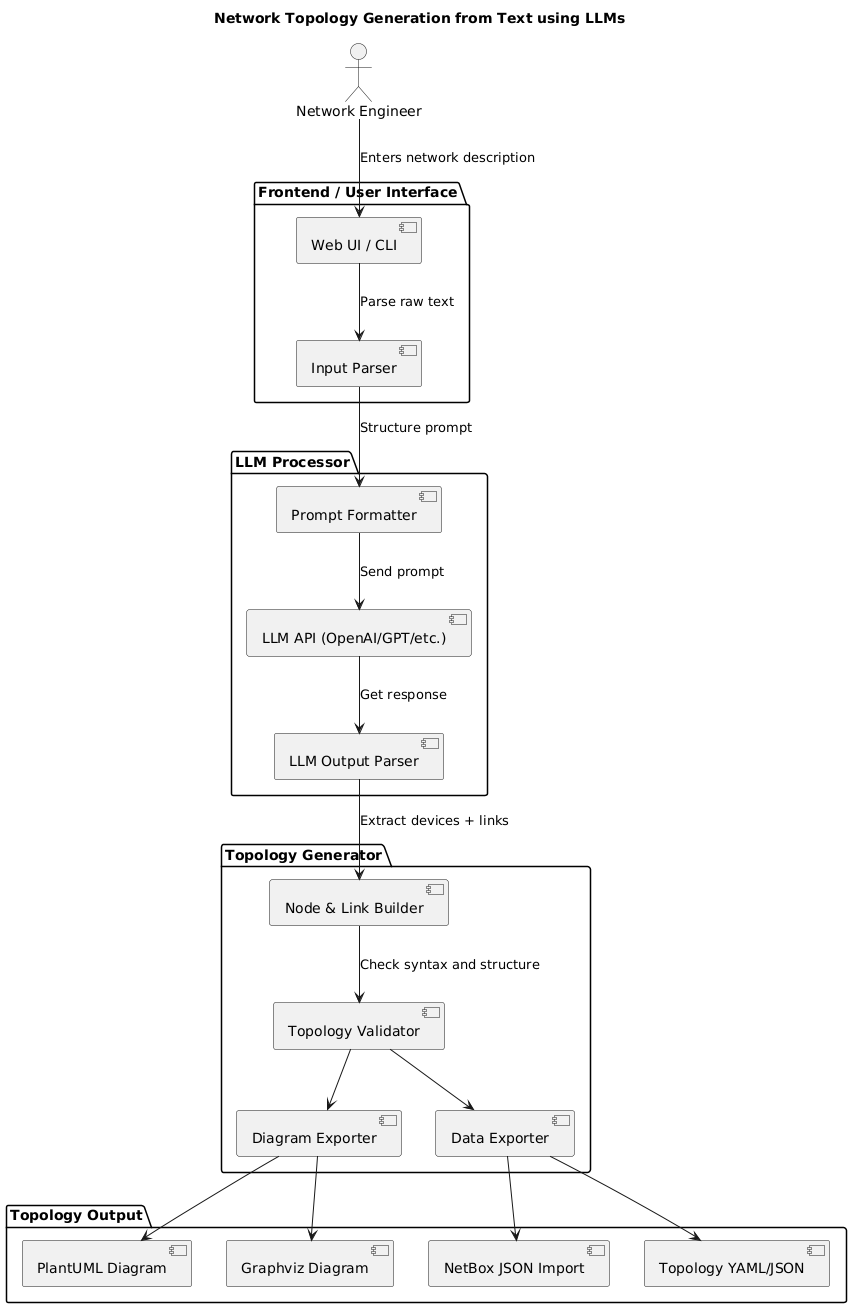

The diagram above was rendered by PlantUML. Its source (embedded in the PNG):
@startuml
title Network Topology Generation from Text using LLMs

actor "Network Engineer" as User

' User input interface
package "Frontend / User Interface" {
    [Web UI / CLI]
    [Input Parser]
}

' LLM pipeline
package "LLM Processor" {
    [Prompt Formatter]
    [LLM API (OpenAI/GPT/etc.)]
    [LLM Output Parser]
}

' Topology engine
package "Topology Generator" {
    [Node & Link Builder]
    [Topology Validator]
    [Diagram Exporter]
    [Data Exporter]
}

' Output targets
package "Topology Output" {
    [PlantUML Diagram]
    [Graphviz Diagram]
    [NetBox JSON Import]
    [Topology YAML/JSON]
}

' User flow
User --> [Web UI / CLI] : Enters network description
[Web UI / CLI] --> [Input Parser] : Parse raw text
[Input Parser] --> [Prompt Formatter] : Structure prompt

' LLM interaction
[Prompt Formatter] --> [LLM API (OpenAI/GPT/etc.)] : Send prompt
[LLM API (OpenAI/GPT/etc.)] --> [LLM Output Parser] : Get response

' Parse and construct topology
[LLM Output Parser] --> [Node & Link Builder] : Extract devices + links
[Node & Link Builder] --> [Topology Validator] : Check syntax and structure
[Topology Validator] --> [Diagram Exporter]
[Topology Validator] --> [Data Exporter]

' Output options
[Diagram Exporter] --> [PlantUML Diagram]
[Diagram Exporter] --> [Graphviz Diagram]
[Data Exporter] --> [NetBox JSON Import]
[Data Exporter] --> [Topology YAML/JSON]
@enduml